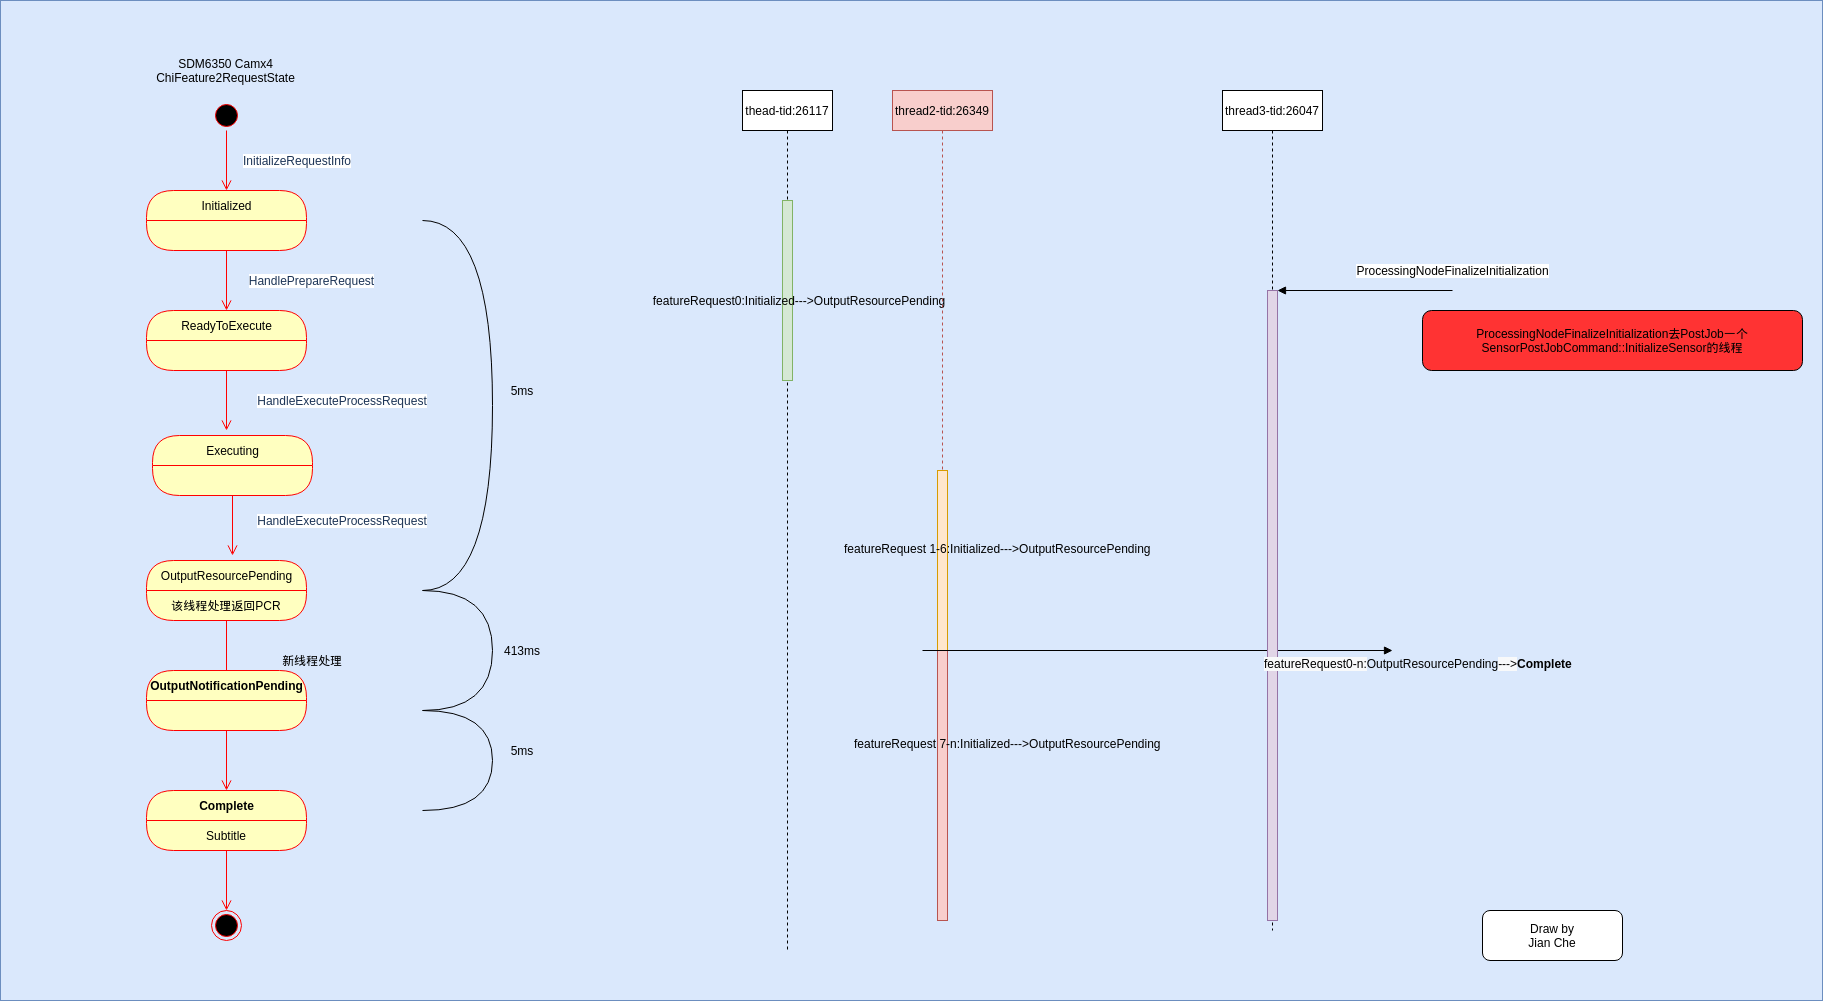

The diagram above was exported from draw.io. Its source (the exported page's mxGraphModel, read from the mxfile embedded in the PNG):
<mxGraphModel dx="2946" dy="1449" grid="1" gridSize="10" guides="1" tooltips="1" connect="1" arrows="1" fold="1" page="1" pageScale="1" pageWidth="827" pageHeight="1169" background="#ffffff" math="0" shadow="0">
  <root>
    <mxCell id="5ewQ_N_KsmbsVZz6UOOj-0" />
    <mxCell id="5ewQ_N_KsmbsVZz6UOOj-1" parent="5ewQ_N_KsmbsVZz6UOOj-0" />
    <mxCell id="HF1a8xbn2ULCIdAziDzq-14" value="" style="rounded=0;whiteSpace=wrap;html=1;fillColor=#dae8fc;strokeColor=#6c8ebf;" vertex="1" parent="5ewQ_N_KsmbsVZz6UOOj-1">
      <mxGeometry x="188" y="90" width="1822" height="1000" as="geometry" />
    </mxCell>
    <mxCell id="Ohap0Zo_FWRTMbybmiIm-0" value="" style="ellipse;html=1;shape=startState;fillColor=#000000;strokeColor=#ff0000;" vertex="1" parent="5ewQ_N_KsmbsVZz6UOOj-1">
      <mxGeometry x="399" y="190" width="30" height="30" as="geometry" />
    </mxCell>
    <mxCell id="Ohap0Zo_FWRTMbybmiIm-1" value="" style="edgeStyle=orthogonalEdgeStyle;html=1;verticalAlign=bottom;endArrow=open;endSize=8;strokeColor=#ff0000;" edge="1" source="Ohap0Zo_FWRTMbybmiIm-0" parent="5ewQ_N_KsmbsVZz6UOOj-1">
      <mxGeometry relative="1" as="geometry">
        <mxPoint x="414" y="280" as="targetPoint" />
      </mxGeometry>
    </mxCell>
    <mxCell id="Ohap0Zo_FWRTMbybmiIm-2" value="SDM6350 Camx4 ChiFeature2RequestState" style="text;html=1;strokeColor=none;fillColor=none;align=center;verticalAlign=middle;whiteSpace=wrap;rounded=0;" vertex="1" parent="5ewQ_N_KsmbsVZz6UOOj-1">
      <mxGeometry x="308" y="130" width="211.5" height="60" as="geometry" />
    </mxCell>
    <mxCell id="bCcdL-APdHuYzaBjAASU-0" value="&lt;span style=&quot;font-weight: 400&quot;&gt;Initialized&lt;/span&gt;" style="swimlane;html=1;fontStyle=1;align=center;verticalAlign=middle;childLayout=stackLayout;horizontal=1;startSize=30;horizontalStack=0;resizeParent=0;resizeLast=1;container=0;fontColor=#000000;collapsible=0;rounded=1;arcSize=30;strokeColor=#ff0000;fillColor=#ffffc0;swimlaneFillColor=#ffffc0;dropTarget=0;" vertex="1" parent="5ewQ_N_KsmbsVZz6UOOj-1">
      <mxGeometry x="334" y="280" width="160" height="60" as="geometry" />
    </mxCell>
    <mxCell id="bCcdL-APdHuYzaBjAASU-2" value="" style="edgeStyle=orthogonalEdgeStyle;html=1;verticalAlign=bottom;endArrow=open;endSize=8;strokeColor=#ff0000;" edge="1" source="bCcdL-APdHuYzaBjAASU-0" parent="5ewQ_N_KsmbsVZz6UOOj-1">
      <mxGeometry relative="1" as="geometry">
        <mxPoint x="414" y="400" as="targetPoint" />
      </mxGeometry>
    </mxCell>
    <mxCell id="KzkecgJ_cL2NJ7Wk8-wt-0" value="&lt;span style=&quot;color: rgb(29 , 53 , 87) ; font-size: 11px ; text-align: left ; background-color: rgb(255 , 255 , 255)&quot;&gt;InitializeRequestInfo&lt;/span&gt;" style="text;html=1;strokeColor=none;fillColor=none;align=center;verticalAlign=middle;whiteSpace=wrap;rounded=0;" vertex="1" parent="5ewQ_N_KsmbsVZz6UOOj-1">
      <mxGeometry x="420" y="230" width="130" height="40" as="geometry" />
    </mxCell>
    <mxCell id="KzkecgJ_cL2NJ7Wk8-wt-1" value="&lt;span style=&quot;font-weight: 400&quot;&gt;ReadyToExecute&lt;/span&gt;" style="swimlane;html=1;fontStyle=1;align=center;verticalAlign=middle;childLayout=stackLayout;horizontal=1;startSize=30;horizontalStack=0;resizeParent=0;resizeLast=1;container=0;fontColor=#000000;collapsible=0;rounded=1;arcSize=30;strokeColor=#ff0000;fillColor=#ffffc0;swimlaneFillColor=#ffffc0;dropTarget=0;" vertex="1" parent="5ewQ_N_KsmbsVZz6UOOj-1">
      <mxGeometry x="334" y="400" width="160" height="60" as="geometry" />
    </mxCell>
    <mxCell id="KzkecgJ_cL2NJ7Wk8-wt-3" value="" style="edgeStyle=orthogonalEdgeStyle;html=1;verticalAlign=bottom;endArrow=open;endSize=8;strokeColor=#ff0000;" edge="1" source="KzkecgJ_cL2NJ7Wk8-wt-1" parent="5ewQ_N_KsmbsVZz6UOOj-1">
      <mxGeometry relative="1" as="geometry">
        <mxPoint x="414" y="520" as="targetPoint" />
      </mxGeometry>
    </mxCell>
    <mxCell id="YawapJoSU5SECG-9NkyY-0" value="&lt;span style=&quot;color: rgb(29 , 53 , 87) ; font-size: 11px ; text-align: left ; background-color: rgb(255 , 255 , 255)&quot;&gt;HandlePrepareRequest&lt;/span&gt;" style="text;html=1;strokeColor=none;fillColor=none;align=center;verticalAlign=middle;whiteSpace=wrap;rounded=0;" vertex="1" parent="5ewQ_N_KsmbsVZz6UOOj-1">
      <mxGeometry x="429" y="360" width="141" height="20" as="geometry" />
    </mxCell>
    <mxCell id="YawapJoSU5SECG-9NkyY-1" value="&lt;span style=&quot;font-weight: 400&quot;&gt;Executing&lt;/span&gt;" style="swimlane;html=1;fontStyle=1;align=center;verticalAlign=middle;childLayout=stackLayout;horizontal=1;startSize=30;horizontalStack=0;resizeParent=0;resizeLast=1;container=0;fontColor=#000000;collapsible=0;rounded=1;arcSize=30;strokeColor=#ff0000;fillColor=#ffffc0;swimlaneFillColor=#ffffc0;dropTarget=0;" vertex="1" parent="5ewQ_N_KsmbsVZz6UOOj-1">
      <mxGeometry x="340" y="525" width="160" height="60" as="geometry" />
    </mxCell>
    <mxCell id="YawapJoSU5SECG-9NkyY-3" value="" style="edgeStyle=orthogonalEdgeStyle;html=1;verticalAlign=bottom;endArrow=open;endSize=8;strokeColor=#ff0000;" edge="1" source="YawapJoSU5SECG-9NkyY-1" parent="5ewQ_N_KsmbsVZz6UOOj-1">
      <mxGeometry relative="1" as="geometry">
        <mxPoint x="420" y="645" as="targetPoint" />
      </mxGeometry>
    </mxCell>
    <mxCell id="9f5m7rKR2sSyiHaH4Fym-0" value="&lt;span style=&quot;color: rgb(29 , 53 , 87) ; font-size: 11px ; text-align: left ; background-color: rgb(255 , 255 , 255)&quot;&gt;HandleExecuteProcessRequest&lt;/span&gt;" style="text;html=1;strokeColor=none;fillColor=none;align=center;verticalAlign=middle;whiteSpace=wrap;rounded=0;" vertex="1" parent="5ewQ_N_KsmbsVZz6UOOj-1">
      <mxGeometry x="440" y="480" width="180" height="20" as="geometry" />
    </mxCell>
    <mxCell id="N9fbwq2R9SxtByQ0Twp3-0" value="&lt;span style=&quot;font-weight: 400&quot;&gt;OutputResourcePending&lt;/span&gt;" style="swimlane;html=1;fontStyle=1;align=center;verticalAlign=middle;childLayout=stackLayout;horizontal=1;startSize=30;horizontalStack=0;resizeParent=0;resizeLast=1;container=0;fontColor=#000000;collapsible=0;rounded=1;arcSize=30;strokeColor=#ff0000;fillColor=#ffffc0;swimlaneFillColor=#ffffc0;dropTarget=0;" vertex="1" parent="5ewQ_N_KsmbsVZz6UOOj-1">
      <mxGeometry x="334" y="650" width="160" height="60" as="geometry" />
    </mxCell>
    <mxCell id="N9fbwq2R9SxtByQ0Twp3-1" value="该线程处理返回PCR" style="text;html=1;strokeColor=none;fillColor=none;align=center;verticalAlign=middle;spacingLeft=4;spacingRight=4;whiteSpace=wrap;overflow=hidden;rotatable=0;fontColor=#000000;" vertex="1" parent="N9fbwq2R9SxtByQ0Twp3-0">
      <mxGeometry y="30" width="160" height="30" as="geometry" />
    </mxCell>
    <mxCell id="N9fbwq2R9SxtByQ0Twp3-2" value="" style="edgeStyle=orthogonalEdgeStyle;html=1;verticalAlign=bottom;endArrow=open;endSize=8;strokeColor=#ff0000;" edge="1" source="N9fbwq2R9SxtByQ0Twp3-0" parent="5ewQ_N_KsmbsVZz6UOOj-1">
      <mxGeometry relative="1" as="geometry">
        <mxPoint x="414" y="770" as="targetPoint" />
      </mxGeometry>
    </mxCell>
    <mxCell id="RznRdDYBz48bSIbleNB5-0" value="&lt;span style=&quot;color: rgb(29 , 53 , 87) ; font-size: 11px ; text-align: left ; background-color: rgb(255 , 255 , 255)&quot;&gt;HandleExecuteProcessRequest&lt;/span&gt;" style="text;html=1;strokeColor=none;fillColor=none;align=center;verticalAlign=middle;whiteSpace=wrap;rounded=0;" vertex="1" parent="5ewQ_N_KsmbsVZz6UOOj-1">
      <mxGeometry x="440" y="600" width="180" height="20" as="geometry" />
    </mxCell>
    <mxCell id="HF1a8xbn2ULCIdAziDzq-0" value="新线程处理" style="text;html=1;strokeColor=none;fillColor=none;align=center;verticalAlign=middle;whiteSpace=wrap;rounded=0;" vertex="1" parent="5ewQ_N_KsmbsVZz6UOOj-1">
      <mxGeometry x="444.5" y="740" width="110" height="20" as="geometry" />
    </mxCell>
    <mxCell id="HF1a8xbn2ULCIdAziDzq-2" value="OutputNotificationPending" style="swimlane;html=1;fontStyle=1;align=center;verticalAlign=middle;childLayout=stackLayout;horizontal=1;startSize=30;horizontalStack=0;resizeParent=0;resizeLast=1;container=0;fontColor=#000000;collapsible=0;rounded=1;arcSize=30;strokeColor=#ff0000;fillColor=#ffffc0;swimlaneFillColor=#ffffc0;dropTarget=0;" vertex="1" parent="5ewQ_N_KsmbsVZz6UOOj-1">
      <mxGeometry x="334" y="760" width="160" height="60" as="geometry" />
    </mxCell>
    <mxCell id="HF1a8xbn2ULCIdAziDzq-4" value="" style="edgeStyle=orthogonalEdgeStyle;html=1;verticalAlign=bottom;endArrow=open;endSize=8;strokeColor=#ff0000;" edge="1" source="HF1a8xbn2ULCIdAziDzq-2" parent="5ewQ_N_KsmbsVZz6UOOj-1">
      <mxGeometry relative="1" as="geometry">
        <mxPoint x="414" y="880" as="targetPoint" />
      </mxGeometry>
    </mxCell>
    <mxCell id="HF1a8xbn2ULCIdAziDzq-5" value="Complete" style="swimlane;html=1;fontStyle=1;align=center;verticalAlign=middle;childLayout=stackLayout;horizontal=1;startSize=30;horizontalStack=0;resizeParent=0;resizeLast=1;container=0;fontColor=#000000;collapsible=0;rounded=1;arcSize=30;strokeColor=#ff0000;fillColor=#ffffc0;swimlaneFillColor=#ffffc0;dropTarget=0;" vertex="1" parent="5ewQ_N_KsmbsVZz6UOOj-1">
      <mxGeometry x="334" y="880" width="160" height="60" as="geometry" />
    </mxCell>
    <mxCell id="HF1a8xbn2ULCIdAziDzq-6" value="Subtitle" style="text;html=1;strokeColor=none;fillColor=none;align=center;verticalAlign=middle;spacingLeft=4;spacingRight=4;whiteSpace=wrap;overflow=hidden;rotatable=0;fontColor=#000000;" vertex="1" parent="HF1a8xbn2ULCIdAziDzq-5">
      <mxGeometry y="30" width="160" height="30" as="geometry" />
    </mxCell>
    <mxCell id="HF1a8xbn2ULCIdAziDzq-7" value="" style="edgeStyle=orthogonalEdgeStyle;html=1;verticalAlign=bottom;endArrow=open;endSize=8;strokeColor=#ff0000;" edge="1" source="HF1a8xbn2ULCIdAziDzq-5" parent="5ewQ_N_KsmbsVZz6UOOj-1">
      <mxGeometry relative="1" as="geometry">
        <mxPoint x="414" y="1000" as="targetPoint" />
      </mxGeometry>
    </mxCell>
    <mxCell id="HF1a8xbn2ULCIdAziDzq-8" value="" style="shape=requiredInterface;html=1;verticalLabelPosition=bottom;" vertex="1" parent="5ewQ_N_KsmbsVZz6UOOj-1">
      <mxGeometry x="610" y="310" width="70" height="370" as="geometry" />
    </mxCell>
    <mxCell id="HF1a8xbn2ULCIdAziDzq-9" value="5ms" style="text;html=1;strokeColor=none;fillColor=none;align=center;verticalAlign=middle;whiteSpace=wrap;rounded=0;" vertex="1" parent="5ewQ_N_KsmbsVZz6UOOj-1">
      <mxGeometry x="690" y="470" width="40" height="20" as="geometry" />
    </mxCell>
    <mxCell id="HF1a8xbn2ULCIdAziDzq-10" value="" style="shape=requiredInterface;html=1;verticalLabelPosition=bottom;" vertex="1" parent="5ewQ_N_KsmbsVZz6UOOj-1">
      <mxGeometry x="610" y="680" width="70" height="120" as="geometry" />
    </mxCell>
    <mxCell id="HF1a8xbn2ULCIdAziDzq-11" value="413ms" style="text;html=1;strokeColor=none;fillColor=none;align=center;verticalAlign=middle;whiteSpace=wrap;rounded=0;" vertex="1" parent="5ewQ_N_KsmbsVZz6UOOj-1">
      <mxGeometry x="690" y="730" width="40" height="20" as="geometry" />
    </mxCell>
    <mxCell id="HF1a8xbn2ULCIdAziDzq-12" value="" style="shape=requiredInterface;html=1;verticalLabelPosition=bottom;" vertex="1" parent="5ewQ_N_KsmbsVZz6UOOj-1">
      <mxGeometry x="610" y="800" width="70" height="100" as="geometry" />
    </mxCell>
    <mxCell id="HF1a8xbn2ULCIdAziDzq-13" value="5ms" style="text;html=1;strokeColor=none;fillColor=none;align=center;verticalAlign=middle;whiteSpace=wrap;rounded=0;" vertex="1" parent="5ewQ_N_KsmbsVZz6UOOj-1">
      <mxGeometry x="690" y="830" width="40" height="20" as="geometry" />
    </mxCell>
    <mxCell id="HF1a8xbn2ULCIdAziDzq-15" value="Draw by&lt;br&gt;Jian Che" style="rounded=1;whiteSpace=wrap;html=1;" vertex="1" parent="5ewQ_N_KsmbsVZz6UOOj-1">
      <mxGeometry x="1670" y="1000" width="140" height="50" as="geometry" />
    </mxCell>
    <mxCell id="HF1a8xbn2ULCIdAziDzq-16" value="" style="ellipse;html=1;shape=endState;fillColor=#000000;strokeColor=#ff0000;" vertex="1" parent="5ewQ_N_KsmbsVZz6UOOj-1">
      <mxGeometry x="399" y="1000" width="30" height="30" as="geometry" />
    </mxCell>
    <mxCell id="HF1a8xbn2ULCIdAziDzq-17" value="thead-tid:26117" style="shape=umlLifeline;perimeter=lifelinePerimeter;whiteSpace=wrap;html=1;container=1;collapsible=0;recursiveResize=0;outlineConnect=0;" vertex="1" parent="5ewQ_N_KsmbsVZz6UOOj-1">
      <mxGeometry x="930" y="180" width="90" height="860" as="geometry" />
    </mxCell>
    <mxCell id="HF1a8xbn2ULCIdAziDzq-18" value="" style="html=1;points=[];perimeter=orthogonalPerimeter;fillColor=#d5e8d4;strokeColor=#82b366;" vertex="1" parent="HF1a8xbn2ULCIdAziDzq-17">
      <mxGeometry x="40" y="110" width="10" height="180" as="geometry" />
    </mxCell>
    <mxCell id="HF1a8xbn2ULCIdAziDzq-21" value="featureRequest0:&lt;span&gt;Initialized---&amp;gt;&lt;/span&gt;&lt;span&gt;OutputResourcePending&lt;/span&gt;" style="text;html=1;strokeColor=none;fillColor=none;align=center;verticalAlign=middle;whiteSpace=wrap;rounded=0;" vertex="1" parent="5ewQ_N_KsmbsVZz6UOOj-1">
      <mxGeometry x="827" y="380" width="320" height="20" as="geometry" />
    </mxCell>
    <mxCell id="HF1a8xbn2ULCIdAziDzq-22" value="thread2-tid:26349" style="shape=umlLifeline;perimeter=lifelinePerimeter;whiteSpace=wrap;html=1;container=1;collapsible=0;recursiveResize=0;outlineConnect=0;fillColor=#f8cecc;strokeColor=#b85450;" vertex="1" parent="5ewQ_N_KsmbsVZz6UOOj-1">
      <mxGeometry x="1080" y="180" width="100" height="830" as="geometry" />
    </mxCell>
    <mxCell id="HF1a8xbn2ULCIdAziDzq-23" value="" style="html=1;points=[];perimeter=orthogonalPerimeter;fillColor=#ffe6cc;strokeColor=#d79b00;" vertex="1" parent="HF1a8xbn2ULCIdAziDzq-22">
      <mxGeometry x="45" y="380" width="10" height="180" as="geometry" />
    </mxCell>
    <mxCell id="HF1a8xbn2ULCIdAziDzq-25" value="" style="html=1;points=[];perimeter=orthogonalPerimeter;fillColor=#f8cecc;strokeColor=#b85450;" vertex="1" parent="HF1a8xbn2ULCIdAziDzq-22">
      <mxGeometry x="45" y="560" width="10" height="270" as="geometry" />
    </mxCell>
    <mxCell id="HF1a8xbn2ULCIdAziDzq-28" value="" style="endArrow=block;endFill=1;endSize=6;html=1;" edge="1" parent="HF1a8xbn2ULCIdAziDzq-22">
      <mxGeometry width="100" relative="1" as="geometry">
        <mxPoint x="30" y="560" as="sourcePoint" />
        <mxPoint x="500" y="560" as="targetPoint" />
      </mxGeometry>
    </mxCell>
    <mxCell id="HF1a8xbn2ULCIdAziDzq-24" value="featureRequest 1-6:Initialized---&amp;gt;OutputResourcePending" style="text;whiteSpace=wrap;html=1;" vertex="1" parent="5ewQ_N_KsmbsVZz6UOOj-1">
      <mxGeometry x="1030" y="625" width="320" height="30" as="geometry" />
    </mxCell>
    <mxCell id="HF1a8xbn2ULCIdAziDzq-26" value="featureRequest 7-n:Initialized---&amp;gt;OutputResourcePending" style="text;whiteSpace=wrap;html=1;" vertex="1" parent="5ewQ_N_KsmbsVZz6UOOj-1">
      <mxGeometry x="1040" y="820" width="320" height="30" as="geometry" />
    </mxCell>
    <mxCell id="HF1a8xbn2ULCIdAziDzq-27" value="thread3-tid:26047" style="shape=umlLifeline;perimeter=lifelinePerimeter;whiteSpace=wrap;html=1;container=1;collapsible=0;recursiveResize=0;outlineConnect=0;" vertex="1" parent="5ewQ_N_KsmbsVZz6UOOj-1">
      <mxGeometry x="1410" y="180" width="100" height="840" as="geometry" />
    </mxCell>
    <mxCell id="HF1a8xbn2ULCIdAziDzq-29" value="" style="html=1;points=[];perimeter=orthogonalPerimeter;fillColor=#e1d5e7;strokeColor=#9673a6;" vertex="1" parent="HF1a8xbn2ULCIdAziDzq-27">
      <mxGeometry x="45" y="200" width="10" height="630" as="geometry" />
    </mxCell>
    <mxCell id="HF1a8xbn2ULCIdAziDzq-30" value="&lt;span style=&quot;color: rgb(0 , 0 , 0) ; font-family: &amp;#34;helvetica&amp;#34; ; font-size: 12px ; font-style: normal ; font-weight: 400 ; letter-spacing: normal ; text-align: center ; text-indent: 0px ; text-transform: none ; word-spacing: 0px ; background-color: rgb(248 , 249 , 250) ; display: inline ; float: none&quot;&gt;featureRequest0-n:&lt;/span&gt;&lt;span style=&quot;text-align: center&quot;&gt;OutputResourcePending&lt;/span&gt;&lt;span style=&quot;color: rgb(0 , 0 , 0) ; font-family: &amp;#34;helvetica&amp;#34; ; font-size: 12px ; font-style: normal ; font-weight: 400 ; letter-spacing: normal ; text-align: center ; text-indent: 0px ; text-transform: none ; word-spacing: 0px ; background-color: rgb(248 , 249 , 250)&quot;&gt;---&amp;gt;&lt;/span&gt;&lt;span style=&quot;font-weight: 700 ; text-align: center&quot;&gt;Complete&lt;/span&gt;" style="text;whiteSpace=wrap;html=1;" vertex="1" parent="5ewQ_N_KsmbsVZz6UOOj-1">
      <mxGeometry x="1450" y="740" width="320" height="30" as="geometry" />
    </mxCell>
    <mxCell id="HF1a8xbn2ULCIdAziDzq-31" value="ProcessingNodeFinalizeInitialization" style="html=1;verticalAlign=bottom;endArrow=block;" edge="1" parent="5ewQ_N_KsmbsVZz6UOOj-1" target="HF1a8xbn2ULCIdAziDzq-29">
      <mxGeometry x="-1" y="-10" width="80" relative="1" as="geometry">
        <mxPoint x="1640" y="380" as="sourcePoint" />
        <mxPoint x="1650" y="370" as="targetPoint" />
        <mxPoint as="offset" />
      </mxGeometry>
    </mxCell>
    <mxCell id="HF1a8xbn2ULCIdAziDzq-33" value="ProcessingNodeFinalizeInitialization去PostJob一个SensorPostJobCommand::InitializeSensor的线程" style="rounded=1;whiteSpace=wrap;html=1;fillColor=#FF3333;" vertex="1" parent="5ewQ_N_KsmbsVZz6UOOj-1">
      <mxGeometry x="1610" y="400" width="380" height="60" as="geometry" />
    </mxCell>
  </root>
</mxGraphModel>